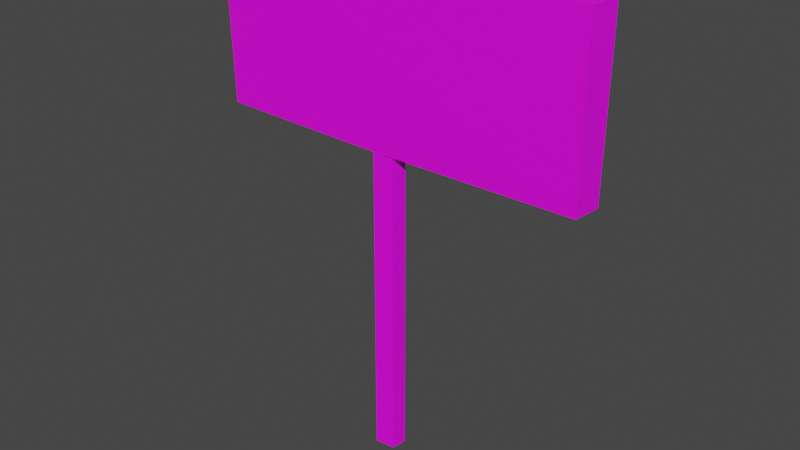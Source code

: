# Source: sign.blend  (saved by Blender 2.83.18; exported with 4.5.12 LTS)
import bpy
from mathutils import Matrix  # noqa: F401  (used for matrix-valued properties, if any)

bpy.ops.wm.read_factory_settings(use_empty=True)
scene = bpy.context.scene
scene.name = 'Scene'

# ---- collections
col_collection = bpy.data.collections.new('Collection'); scene.collection.children.link(col_collection)

# ---- images (referenced by path relative to the original .blend; pixels are not part of the script)
import os
ASSET_DIR = os.environ.get("B2B_ASSET_DIR", "")  # directory of the original .blend (textures are referenced by path, not embedded)
HERE = os.path.dirname(os.path.abspath(__file__))  # packed textures are extracted next to this script under _unpacked/

def load_image(name, relpath, width, height, colorspace="sRGB"):
    """Load a texture the original file referenced (path relative to the .blend, or extracted next to this script)."""
    p = next((c for c in (os.path.join(HERE, relpath), os.path.join(ASSET_DIR, relpath)) if relpath and os.path.exists(c)), "")
    if p:
        img = bpy.data.images.load(p, check_existing=True)
        img.name = name
    else:  # same state as the original file: an image datablock whose file is absent (Cycles renders it pink)
        img = bpy.data.images.new(name, width, height)
        img.source = "FILE"
        img.filepath = "//" + (relpath or name)
    img.colorspace_settings.name = colorspace
    return img
img_sign = load_image('sign', 'sign.png', 1024, 1024, 'sRGB')

# ---- materials (node trees are filled in below, after node groups)
mat_materia = bpy.data.materials.new('Materiał')
mat_materia.use_transparent_shadow = False

# ---- material node trees
mat_materia.use_nodes = True; mat_materia.node_tree.nodes.clear()
_N = mat_materia.node_tree.nodes; _L = mat_materia.node_tree.links
n0 = _N.new('ShaderNodeBsdfPrincipled'); n0.name = 'Principled BSDF'; n0.location = (10, 300)
n0.distribution = 'GGX'
n0.subsurface_method = 'BURLEY'
n0.inputs[3].default_value = 1.45
n0.inputs[27].default_value = (0.0, 0.0, 0.0, 1.0)
n0.inputs[28].default_value = 1.0
n1 = _N.new('ShaderNodeOutputMaterial'); n1.name = 'Material Output'; n1.location = (300, 300)
n2 = _N.new('ShaderNodeTexImage'); n2.name = 'Image Texture'; n2.location = (-280, 280)
n2.image = img_sign
_L.new(n0.outputs[0], n1.inputs[0])
_L.new(n2.outputs[0], n0.inputs[0])
n1.is_active_output = True

# ---- world
world_world = bpy.data.worlds.new('World'); scene.world = world_world
world_world.use_nodes = True; world_world.node_tree.nodes.clear()
_N = world_world.node_tree.nodes; _L = world_world.node_tree.links
n0 = _N.new('ShaderNodeOutputWorld'); n0.name = 'World Output'; n0.location = (300, 300)
n1 = _N.new('ShaderNodeBackground'); n1.name = 'Background'; n1.location = (10, 300)
n1.inputs[0].default_value = (0.05088, 0.05088, 0.05088, 1.0)
_L.new(n1.outputs[0], n0.inputs[0])
n0.is_active_output = True
world_world.color = (0.05088, 0.05088, 0.05088)
world_world.use_sun_shadow = False
world_world.sun_shadow_jitter_overblur = 0.0

# ---- meshes
me_kostka = bpy.data.meshes.new('Kostka')
me_kostka.from_pydata([(-2.063, -0.1567, -0.9197), (-2.078, -0.1833, 0.9478), (-2.085, 0.1713, -1.0), (-2.089, 0.1419, 0.8794), (2.123, -0.03691, -1.037), (2.125, -0.04209, 0.8837), (2.155, 0.2849, -1.037), (2.179, 0.2732, 0.9069), (-0.1688, -0.1027, -1.0), (-0.1804, 0.07833, -1.0), (0.08149, 0.09135, -1.0), (0.0614, -0.08238, -1.0), (-0.1688, -0.1027, -4.553), (-0.1804, 0.07833, -4.553), (0.08149, 0.09135, -4.553), (0.0614, -0.08238, -4.553)], [], [(0, 1, 3, 2), (2, 3, 7, 6), (6, 7, 5, 4), (4, 5, 1, 0), (2, 6, 10, 9), (7, 3, 1, 5), (13, 14, 15, 12), (10, 11, 15, 14), (8, 11, 10, 6, 4, 0, 2, 9), (8, 9, 13, 12), (11, 8, 12, 15), (9, 10, 14, 13)])
_uv = me_kostka.uv_layers.new(name='MapaUV')
_uv.uv.foreach_set('vector', [0.8804, 0.9845, 0.881, 0.6453, 0.9406, 0.6586, 0.9406, 1.0, 0.3484, 0.7755, 0.002871, 0.7755, 0.0, 0.0, 0.3573, 0.005339, 1.0, 0.6453, 1.0, 0.9983, 0.9412, 0.9943, 0.9406, 0.6455, 0.3573, 0.0, 0.7102, 0.005051, 0.7102, 0.7685, 0.367, 0.7604, 0.7716, 0.0, 0.7716, 0.7703, 0.7461, 0.3929, 0.745, 0.3453, 0.8322, 0.0, 0.8322, 0.7755, 0.7716, 0.7753, 0.775, 0.01158, 0.3905, 0.7685, 0.3905, 0.8162, 0.3589, 0.811, 0.3573, 0.7691, 0.9562, 1.093e-06, 0.9883, 0.0, 0.9883, 0.6453, 0.9562, 0.6453, 0.7118, 0.3465, 0.7144, 0.3884, 0.7461, 0.3929, 0.7716, 0.7703, 0.7129, 0.763, 0.7102, 0.002268, 0.7716, 0.0, 0.745, 0.3453, 0.9562, 0.6453, 0.9229, 0.6453, 0.9229, 5.196e-07, 0.9562, 0.0, 0.9229, 0.6453, 0.8804, 0.6453, 0.8804, 4.85e-06, 0.9229, 0.0, 0.8804, 0.6453, 0.8322, 0.6453, 0.8322, 0.0, 0.8804, 2.771e-06])
me_kostka.materials.append(mat_materia)
me_kostka.use_remesh_fix_poles = True
me_kostka.use_remesh_preserve_attributes = False
me_kostka.use_mirror_vertex_groups = False
me_kostka.update()

# ---- objects
ob_kostka = bpy.data.objects.new('Kostka', me_kostka)

# ---- transforms, parenting, visibility, modifiers, constraints
ob_kostka.location = (0.0, 0.0, 0.0)
ob_kostka.lineart.crease_threshold = 0.0

# ---- collection membership
col_collection.objects.link(ob_kostka)

# ---- scene / render settings (as saved in the file)
scene.frame_start = 1; scene.frame_end = 250; scene.frame_set(1)
scene.render.engine = 'BLENDER_EEVEE_NEXT'
scene.cycles.use_denoising = False
scene.cycles.samples = 128
scene.cycles.sampling_pattern = 'TABULATED_SOBOL'
scene.cycles.use_adaptive_sampling = False
scene.cycles.use_light_tree = False
scene.view_settings.view_transform = 'Filmic'
bpy.context.view_layer.update()

# ---- added for rendering (the .blend has no active camera and no usable light): camera, sun
cam_auto = bpy.data.cameras.new('AutoCamera')
cam_auto.lens = 50.0
cam_auto.sensor_width = 36.0
cam_auto.clip_end = 1000.0
ob_auto_camera = bpy.data.objects.new('AutoCamera', cam_auto)
scene.collection.objects.link(ob_auto_camera)
ob_auto_camera.location = (6.50114, -7.69654, 3.36244)
ob_auto_camera.rotation_euler = (1.09748, -7.21219e-08, 0.694738)
scene.camera = ob_auto_camera
light_auto_sun = bpy.data.lights.new('AutoSun', 'SUN')
light_auto_sun.energy = 3.0
light_auto_sun.angle = 0.0523599
ob_auto_sun = bpy.data.objects.new('AutoSun', light_auto_sun)
scene.collection.objects.link(ob_auto_sun)
ob_auto_sun.rotation_euler = (0.872665, 0.174533, 0.523599)
bpy.context.view_layer.update()

